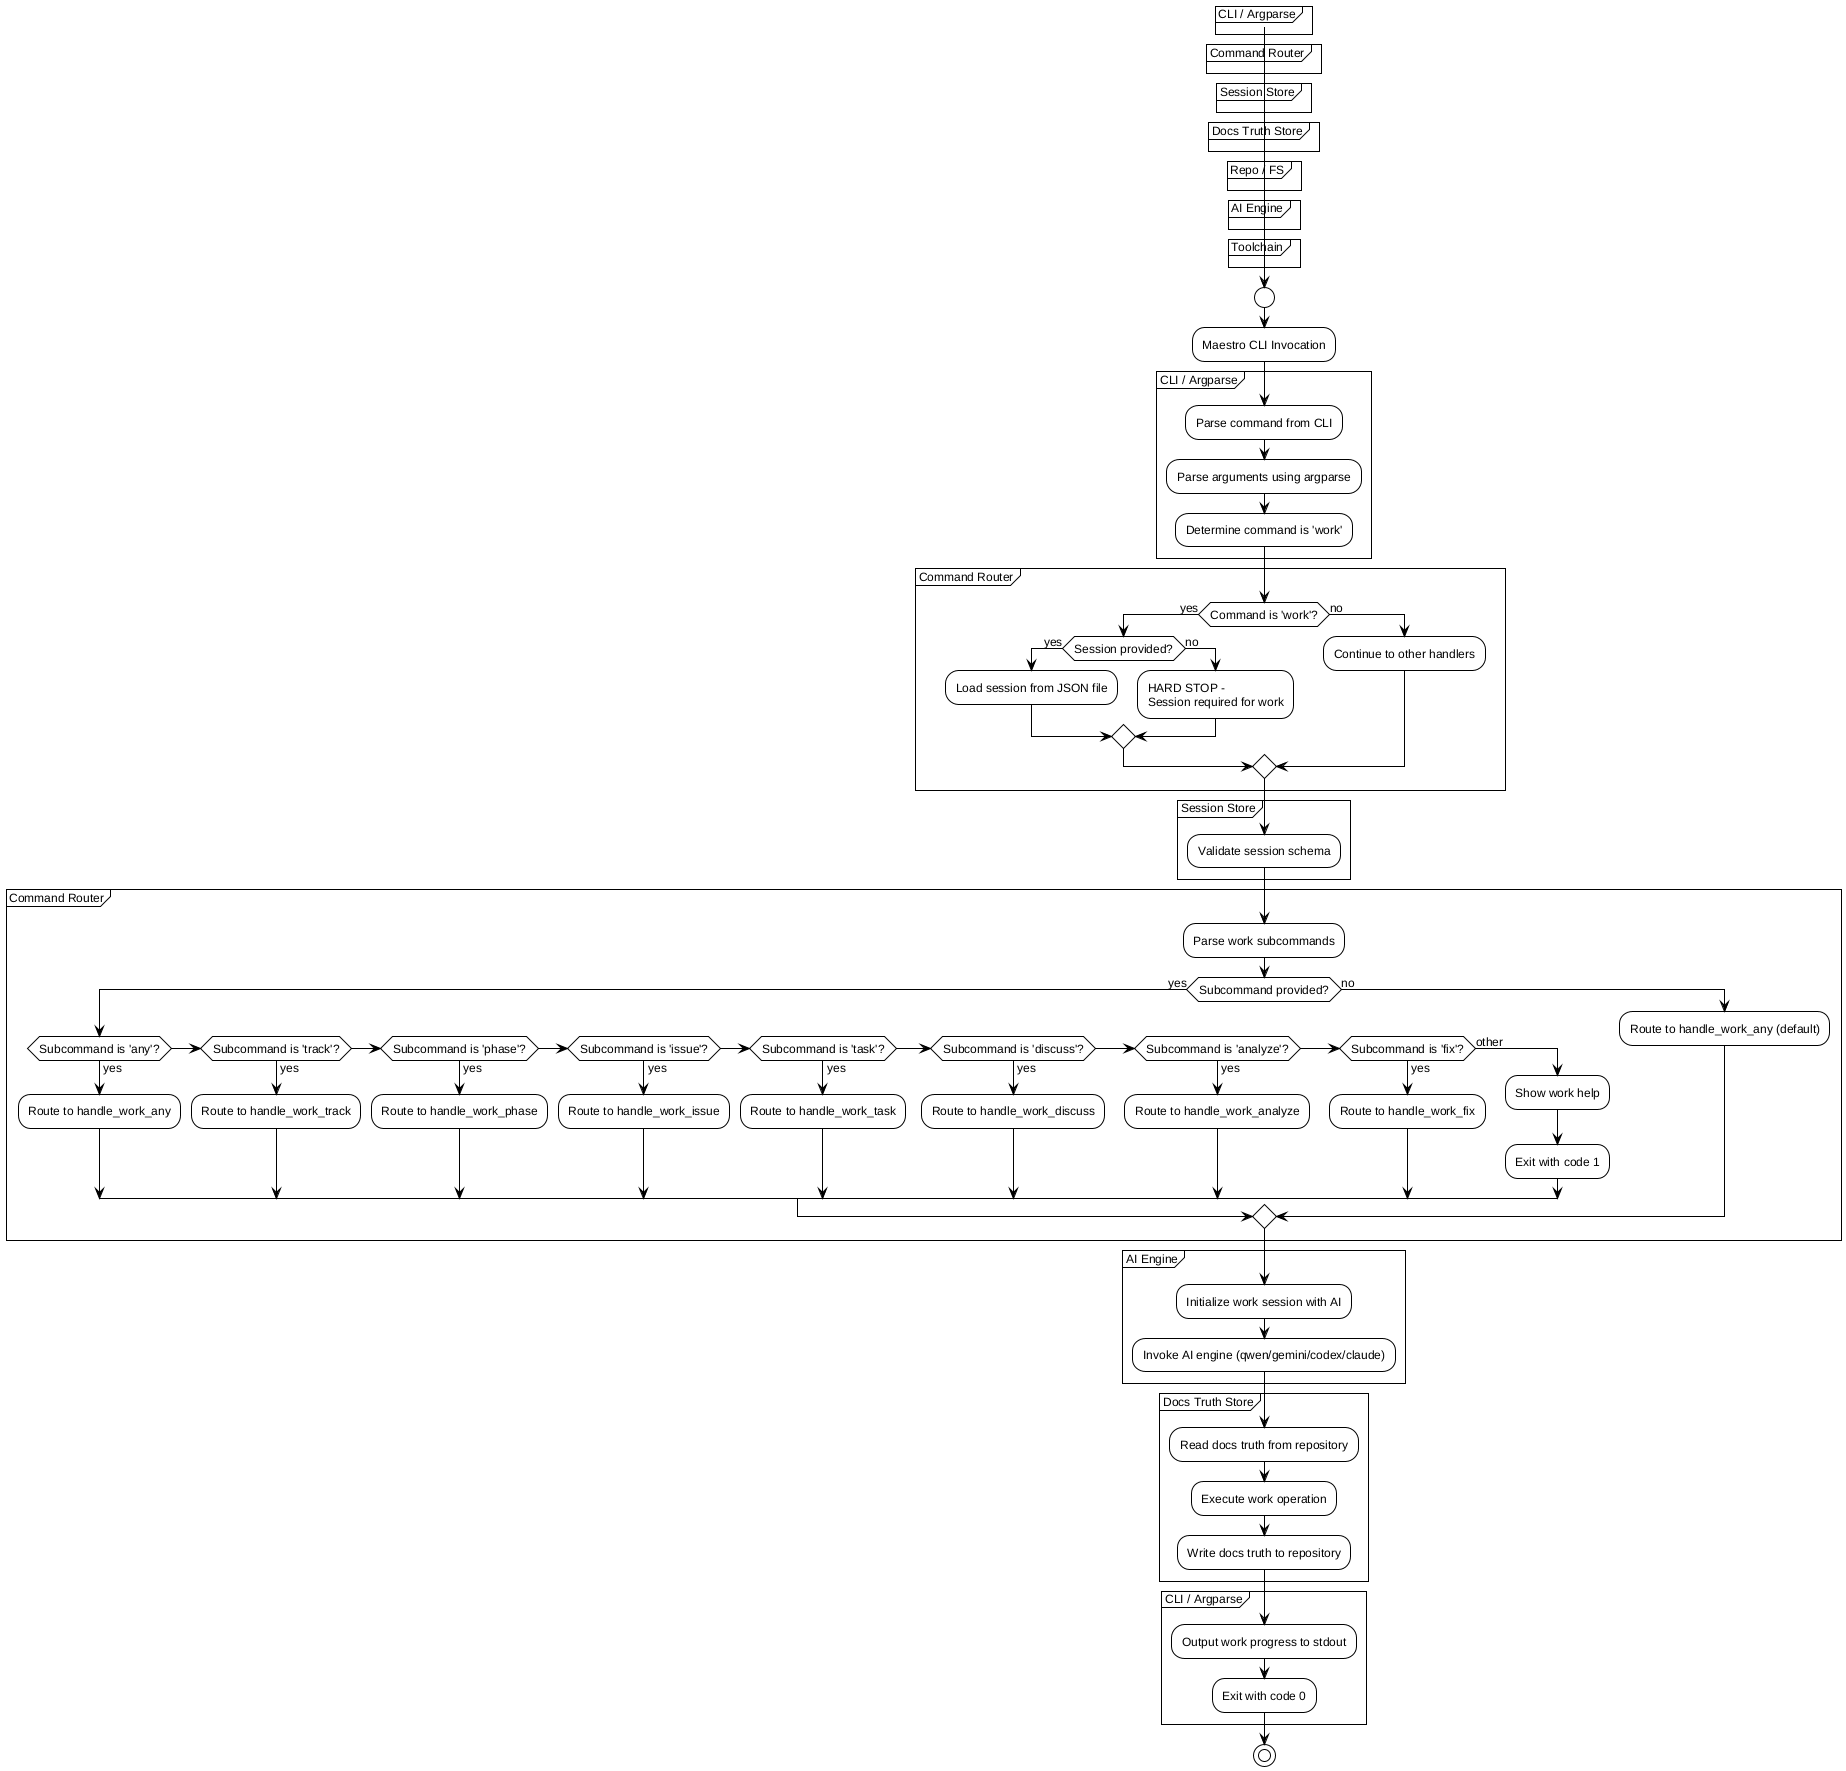

The diagram above was rendered by PlantUML. Its source (embedded in the PNG):
@startuml
!include /home/sblo/Dev/Maestro/docs/workflows/internal/_shared.puml

start
:Maestro CLI Invocation;

partition "CLI / Argparse" {
    ENTRYPOINT()
    PARSE_ARGS()
    :Determine command is 'work';
}

partition "Command Router" {
    if (Command is 'work'?) then (yes)
        if (Session provided?) then (yes)
            LOAD_SESSION()
        else (no)
            HARD_STOP("Session required for work")
        endif
    else (no)
        :Continue to other handlers;
    endif
}

partition "Session Store" {
    :Validate session schema;
}

partition "Command Router" {
    :Parse work subcommands;
    if (Subcommand provided?) then (yes)
        if (Subcommand is 'any'?) then (yes)
            :Route to handle_work_any;
        elseif (Subcommand is 'track'?) then (yes)
            :Route to handle_work_track;
        elseif (Subcommand is 'phase'?) then (yes)
            :Route to handle_work_phase;
        elseif (Subcommand is 'issue'?) then (yes)
            :Route to handle_work_issue;
        elseif (Subcommand is 'task'?) then (yes)
            :Route to handle_work_task;
        elseif (Subcommand is 'discuss'?) then (yes)
            :Route to handle_work_discuss;
        elseif (Subcommand is 'analyze'?) then (yes)
            :Route to handle_work_analyze;
        elseif (Subcommand is 'fix'?) then (yes)
            :Route to handle_work_fix;
        else (other)
            :Show work help;
            EXIT_FAIL()
        endif
    else (no)
        :Route to handle_work_any (default);
    endif
}

partition "AI Engine" {
    :Initialize work session with AI;
    INVOKE_AI_ENGINE()
}

partition "Docs Truth Store" {
    READ_DOCS_TRUTH()
    :Execute work operation;
    WRITE_DOCS_TRUTH()
}

partition "CLI / Argparse" {
    :Output work progress to stdout;
    EXIT_OK()
}

stop
@enduml